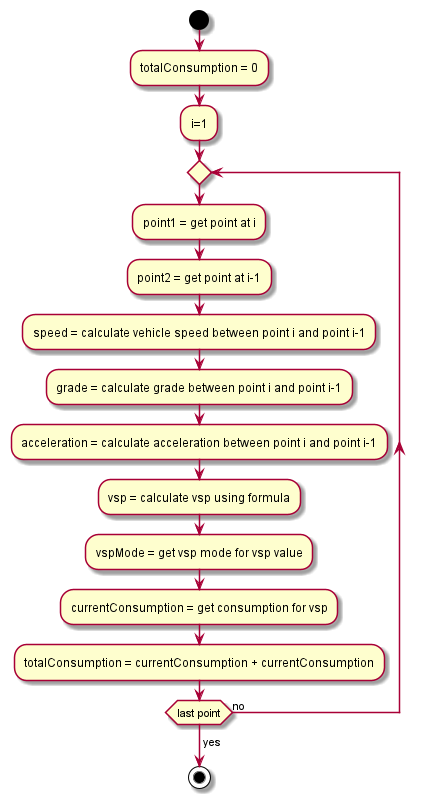

The diagram above was rendered by PlantUML. Its source (embedded in the PNG):
@startuml

start

:totalConsumption = 0;
:i=1;
repeat
  :point1 = get point at i;
  :point2 = get point at i-1;
  :speed = calculate vehicle speed between point i and point i-1;
  :grade = calculate grade between point i and point i-1;
  :acceleration = calculate acceleration between point i and point i-1;
  :vsp = calculate vsp using formula;
  :vspMode = get vsp mode for vsp value;
  :currentConsumption = get consumption for vsp;
  :totalConsumption = currentConsumption + currentConsumption;

repeat while (last point) is (no)
->yes;
stop

@enduml